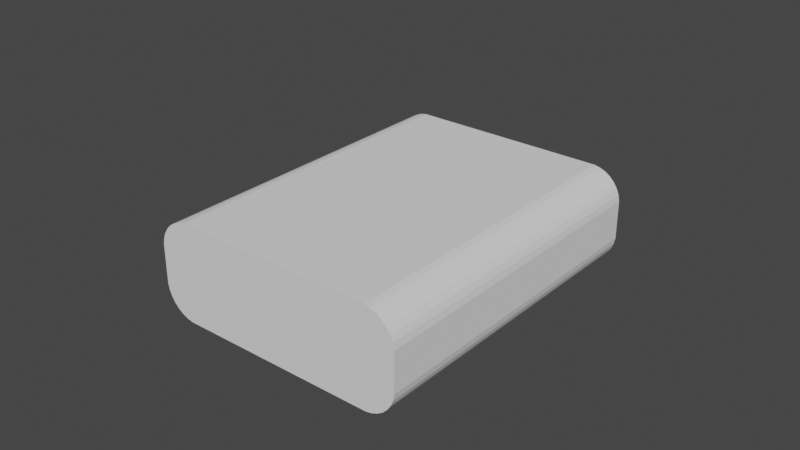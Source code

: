 # Source: TrackTemplate.blend  (saved by Blender 2.93.21; exported with 4.5.12 LTS)
import bpy
from mathutils import Matrix  # noqa: F401  (used for matrix-valued properties, if any)

bpy.ops.wm.read_factory_settings(use_empty=True)
scene = bpy.context.scene
scene.name = 'Scene'

# ---- collections
col_collection = bpy.data.collections.new('Collection'); scene.collection.children.link(col_collection)

# ---- world
world_world = bpy.data.worlds.new('World'); scene.world = world_world
world_world.use_nodes = True; world_world.node_tree.nodes.clear()
_N = world_world.node_tree.nodes; _L = world_world.node_tree.links
n0 = _N.new('ShaderNodeOutputWorld'); n0.name = 'World Output'; n0.location = (300, 300)
n1 = _N.new('ShaderNodeBackground'); n1.name = 'Background'; n1.location = (10, 300)
n1.inputs[0].default_value = (0.05088, 0.05088, 0.05088, 1.0)
_L.new(n1.outputs[0], n0.inputs[0])
n0.is_active_output = True
world_world.color = (0.05088, 0.05088, 0.05088)
world_world.use_sun_shadow = False
world_world.sun_shadow_jitter_overblur = 0.0

# ---- meshes
me_cylinder = bpy.data.meshes.new('Cylinder')
me_cylinder.from_pydata([(3.096, -0.004604, -7.47e-07), (3.096, -0.004604, 1.0), (3.288, -0.04243, -7.47e-07), (3.288, -0.04243, 1.0), (3.469, -0.1171, -7.47e-07), (3.469, -0.1171, 1.0), (3.633, -0.2256, -7.47e-07), (3.633, -0.2256, 1.0), (3.772, -0.3639, -7.47e-07), (3.772, -0.3639, 1.0), (3.881, -0.5267, -7.47e-07), (3.881, -0.5267, 1.0), (3.956, -0.7076, -1.51e-07), (3.956, -0.7076, 1.0), (3.995, -0.8998, -1.51e-07), (3.995, -0.8998, 1.0), (3.995, -2.096, 4.013e-07), (3.995, -2.096, 1.0), (3.958, -2.288, 4.013e-07), (3.958, -2.288, 1.0), (3.883, -2.469, 4.013e-07), (3.883, -2.469, 1.0), (3.774, -2.633, 9.974e-07), (3.774, -2.633, 1.0), (3.636, -2.772, 9.974e-07), (3.636, -2.772, 1.0), (3.473, -2.881, 9.974e-07), (3.473, -2.881, 1.0), (3.292, -2.956, 9.974e-07), (3.292, -2.956, 1.0), (3.1, -2.995, 9.974e-07), (3.1, -2.995, 1.0), (-3.096, -2.995, 9.974e-07), (-3.096, -2.995, 1.0), (-3.288, -2.958, 9.974e-07), (-3.288, -2.958, 1.0), (-3.469, -2.883, 9.974e-07), (-3.469, -2.883, 1.0), (-3.633, -2.774, 9.974e-07), (-3.633, -2.774, 1.0), (-3.772, -2.636, 9.974e-07), (-3.772, -2.636, 1.0), (-3.881, -2.473, 4.013e-07), (-3.881, -2.473, 1.0), (-3.956, -2.292, 4.013e-07), (-3.956, -2.292, 1.0), (-3.995, -2.1, 4.013e-07), (-3.995, -2.1, 1.0), (-3.995, -0.9042, -1.51e-07), (-3.995, -0.9042, 1.0), (-3.958, -0.7118, -1.51e-07), (-3.958, -0.7118, 1.0), (-3.883, -0.5305, -7.47e-07), (-3.883, -0.5305, 1.0), (-3.774, -0.3673, -7.47e-07), (-3.774, -0.3673, 1.0), (-3.636, -0.2284, -7.47e-07), (-3.636, -0.2284, 1.0), (-3.473, -0.1191, -7.47e-07), (-3.473, -0.1191, 1.0), (-3.292, -0.0437, -7.47e-07), (-3.292, -0.0437, 1.0), (-3.1, -0.005032, -7.47e-07), (-3.1, -0.005032, 1.0)], [], [(0, 1, 3, 2), (2, 3, 5, 4), (4, 5, 7, 6), (6, 7, 9, 8), (8, 9, 11, 10), (10, 11, 13, 12), (12, 13, 15, 14), (14, 15, 17, 16), (16, 17, 19, 18), (18, 19, 21, 20), (20, 21, 23, 22), (22, 23, 25, 24), (24, 25, 27, 26), (26, 27, 29, 28), (28, 29, 31, 30), (30, 31, 33, 32), (32, 33, 35, 34), (34, 35, 37, 36), (36, 37, 39, 38), (38, 39, 41, 40), (40, 41, 43, 42), (42, 43, 45, 44), (44, 45, 47, 46), (46, 47, 49, 48), (48, 49, 51, 50), (50, 51, 53, 52), (52, 53, 55, 54), (54, 55, 57, 56), (56, 57, 59, 58), (58, 59, 61, 60), (3, 1, 63, 61, 59, 57, 55, 53, 51, 49, 47, 45, 43, 41, 39, 37, 35, 33, 31, 29, 27, 25, 23, 21, 19, 17, 15, 13, 11, 9, 7, 5), (60, 61, 63, 62), (62, 63, 1, 0), (0, 2, 4, 6, 8, 10, 12, 14, 16, 18, 20, 22, 24, 26, 28, 30, 32, 34, 36, 38, 40, 42, 44, 46, 48, 50, 52, 54, 56, 58, 60, 62)])
_uv = me_cylinder.uv_layers.new(name='UVMap')
_uv.uv.foreach_set('vector', [1.0, 0.5, 1.0, 1.0, 0.9688, 1.0, 0.9688, 0.5, 0.9688, 0.5, 0.9688, 1.0, 0.9375, 1.0, 0.9375, 0.5, 0.9375, 0.5, 0.9375, 1.0, 0.9062, 1.0, 0.9062, 0.5, 0.9062, 0.5, 0.9062, 1.0, 0.875, 1.0, 0.875, 0.5, 0.875, 0.5, 0.875, 1.0, 0.8438, 1.0, 0.8438, 0.5, 0.8438, 0.5, 0.8438, 1.0, 0.8125, 1.0, 0.8125, 0.5, 0.8125, 0.5, 0.8125, 1.0, 0.7812, 1.0, 0.7812, 0.5, 0.7812, 0.5, 0.7812, 1.0, 0.75, 1.0, 0.75, 0.5, 0.75, 0.5, 0.75, 1.0, 0.7188, 1.0, 0.7188, 0.5, 0.7188, 0.5, 0.7188, 1.0, 0.6875, 1.0, 0.6875, 0.5, 0.6875, 0.5, 0.6875, 1.0, 0.6562, 1.0, 0.6562, 0.5, 0.6562, 0.5, 0.6562, 1.0, 0.625, 1.0, 0.625, 0.5, 0.625, 0.5, 0.625, 1.0, 0.5938, 1.0, 0.5938, 0.5, 0.5938, 0.5, 0.5938, 1.0, 0.5625, 1.0, 0.5625, 0.5, 0.5625, 0.5, 0.5625, 1.0, 0.5312, 1.0, 0.5312, 0.5, 0.5312, 0.5, 0.5312, 1.0, 0.5, 1.0, 0.5, 0.5, 0.5, 0.5, 0.5, 1.0, 0.4688, 1.0, 0.4688, 0.5, 0.4688, 0.5, 0.4688, 1.0, 0.4375, 1.0, 0.4375, 0.5, 0.4375, 0.5, 0.4375, 1.0, 0.4062, 1.0, 0.4062, 0.5, 0.4062, 0.5, 0.4062, 1.0, 0.375, 1.0, 0.375, 0.5, 0.375, 0.5, 0.375, 1.0, 0.3438, 1.0, 0.3438, 0.5, 0.3438, 0.5, 0.3438, 1.0, 0.3125, 1.0, 0.3125, 0.5, 0.3125, 0.5, 0.3125, 1.0, 0.2812, 1.0, 0.2812, 0.5, 0.2812, 0.5, 0.2812, 1.0, 0.25, 1.0, 0.25, 0.5, 0.25, 0.5, 0.25, 1.0, 0.2188, 1.0, 0.2188, 0.5, 0.2188, 0.5, 0.2188, 1.0, 0.1875, 1.0, 0.1875, 0.5, 0.1875, 0.5, 0.1875, 1.0, 0.1562, 1.0, 0.1562, 0.5, 0.1562, 0.5, 0.1562, 1.0, 0.125, 1.0, 0.125, 0.5, 0.125, 0.5, 0.125, 1.0, 0.09375, 1.0, 0.09375, 0.5, 0.09375, 0.5, 0.09375, 1.0, 0.0625, 1.0, 0.0625, 0.5, 0.2968, 0.4854, 0.25, 0.49, 0.2032, 0.4854, 0.1582, 0.4717, 0.1167, 0.4496, 0.08029, 0.4197, 0.05045, 0.3833, 0.02827, 0.3418, 0.01461, 0.2968, 0.01, 0.25, 0.01461, 0.2032, 0.02827, 0.1582, 0.05045, 0.1167, 0.08029, 0.08029, 0.1167, 0.05045, 0.1582, 0.02827, 0.2032, 0.01461, 0.25, 0.01, 0.2968, 0.01461, 0.3418, 0.02827, 0.3833, 0.05045, 0.4197, 0.08029, 0.4496, 0.1167, 0.4717, 0.1582, 0.4854, 0.2032, 0.49, 0.25, 0.4854, 0.2968, 0.4717, 0.3418, 0.4496, 0.3833, 0.4197, 0.4197, 0.3833, 0.4496, 0.3418, 0.4717, 0.0625, 0.5, 0.0625, 1.0, 0.03125, 1.0, 0.03125, 0.5, 0.03125, 0.5, 0.03125, 1.0, 0.0, 1.0, 0.0, 0.5, 0.75, 0.49, 0.7968, 0.4854, 0.8418, 0.4717, 0.8833, 0.4496, 0.9197, 0.4197, 0.9496, 0.3833, 0.9717, 0.3418, 0.9854, 0.2968, 0.99, 0.25, 0.9854, 0.2032, 0.9717, 0.1582, 0.9496, 0.1167, 0.9197, 0.08029, 0.8833, 0.05045, 0.8418, 0.02827, 0.7968, 0.01461, 0.75, 0.01, 0.7032, 0.01461, 0.6582, 0.02827, 0.6167, 0.05045, 0.5803, 0.08029, 0.5504, 0.1167, 0.5283, 0.1582, 0.5146, 0.2032, 0.51, 0.25, 0.5146, 0.2968, 0.5283, 0.3418, 0.5504, 0.3833, 0.5803, 0.4197, 0.6167, 0.4496, 0.6582, 0.4717, 0.7032, 0.4854])
me_cylinder.use_remesh_fix_poles = True
me_cylinder.use_remesh_preserve_attributes = False
me_cylinder.update()

# ---- curves / text
cu_beziercircle = bpy.data.curves.new('BezierCircle', 'CURVE')
cu_beziercircle.dimensions = '3D'
_sp = cu_beziercircle.splines.new('BEZIER'); _sp.bezier_points.add(1)
_sp.bezier_points.foreach_set('co', [0.0, 0.0, 0.0, 0.0, -10.0, 0.0])
_sp.bezier_points.foreach_set('handle_left', [0.0, 3.333, 0.0, 0.0, -6.667, 0.0])
_sp.bezier_points.foreach_set('handle_right', [0.0, -3.333, 0.0, 0.0, -13.33, 0.0])
for _p, _l, _r in zip(_sp.bezier_points, ['ALIGNED', 'ALIGNED'], ['ALIGNED', 'ALIGNED']): _p.handle_left_type = _l; _p.handle_right_type = _r
_sp.bezier_points.foreach_set('tilt', [3.142, 3.142])
_sp.order_v = 1
_sp.resolution_v = 0
cu_beziercircle.use_path = True
cu_beziercircle.fill_mode = 'FULL'

# ---- objects
ob_track_col = bpy.data.objects.new('Track-col', me_cylinder)
ob_end = bpy.data.objects.new('End', None)
ob_beziercurve = bpy.data.objects.new('BezierCurve', cu_beziercircle)

# ---- transforms, parenting, visibility, modifiers, constraints
ob_track_col.location = (0.0, 0.0, 0.0)
ob_track_col.rotation_euler = (1.571, -0.0, 0.0)
_m = ob_track_col.modifiers.new('Array', 'ARRAY')
_m.fit_type = 'FIT_CURVE'
_m.count = 72
_m.fit_length = 55.3
_m.curve = ob_beziercurve
_m.relative_offset_displace = (0.0, 0.0, 1.0)
_m.use_merge_vertices = True
_m.merge_threshold = 0.0
_m = ob_track_col.modifiers.new('Curve', 'CURVE')
_m.object = ob_beziercurve
_m.deform_axis = 'NEG_Y'
ob_end.location = (0.0, -10.0, 0.0)
ob_beziercurve.location = (0.0, 0.0, 0.0)

# ---- collection membership
col_collection.objects.link(ob_track_col)
col_collection.objects.link(ob_end)
col_collection.objects.link(ob_beziercurve)

# ---- scene / render settings (as saved in the file)
scene.frame_start = 1; scene.frame_end = 250; scene.frame_set(1)
scene.render.engine = 'BLENDER_EEVEE_NEXT'
scene.cycles.use_denoising = False
scene.cycles.samples = 128
scene.cycles.sampling_pattern = 'TABULATED_SOBOL'
scene.cycles.use_adaptive_sampling = False
scene.cycles.use_light_tree = False
scene.view_settings.view_transform = 'Filmic'
bpy.context.view_layer.update()

# ---- added for rendering (the .blend has no active camera and no usable light): camera, sun
cam_auto = bpy.data.cameras.new('AutoCamera')
cam_auto.lens = 50.0
cam_auto.sensor_width = 36.0
cam_auto.clip_end = 1000.0
ob_auto_camera = bpy.data.objects.new('AutoCamera', cam_auto)
scene.collection.objects.link(ob_auto_camera)
ob_auto_camera.location = (17.4961, -25.9954, 12.9992)
ob_auto_camera.rotation_euler = (1.09748, -7.21219e-08, 0.694738)
scene.camera = ob_auto_camera
light_auto_sun = bpy.data.lights.new('AutoSun', 'SUN')
light_auto_sun.energy = 3.0
light_auto_sun.angle = 0.0523599
ob_auto_sun = bpy.data.objects.new('AutoSun', light_auto_sun)
scene.collection.objects.link(ob_auto_sun)
ob_auto_sun.rotation_euler = (0.872665, 0.174533, 0.523599)
bpy.context.view_layer.update()
